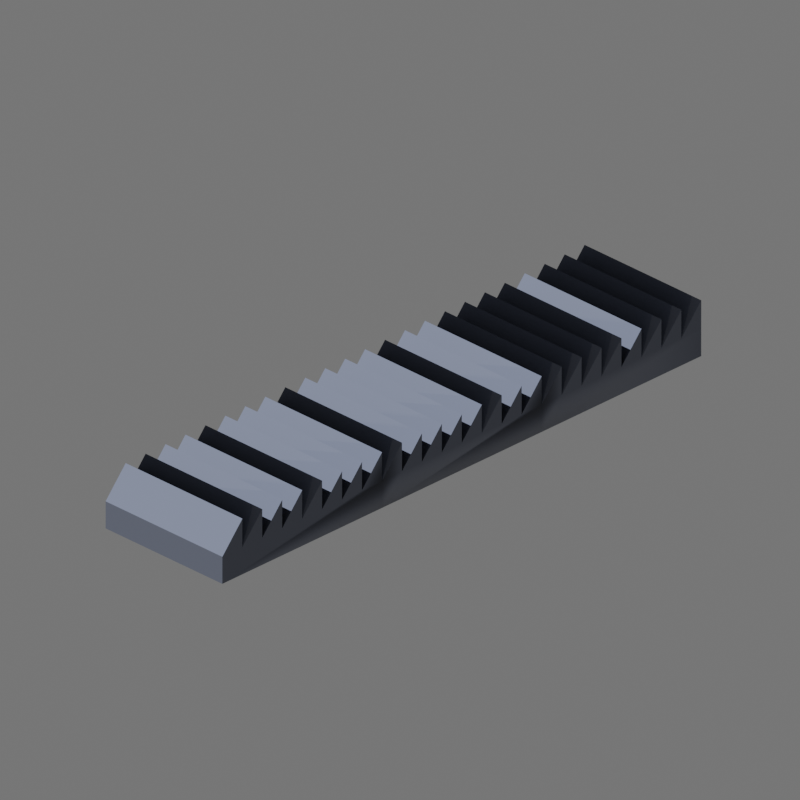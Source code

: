 # Source: meltdown_radiator_0v_surface_3x_icon.blend  (saved by Blender 4.2.66; exported with 4.5.12 LTS)
import bpy
from mathutils import Matrix  # noqa: F401  (used for matrix-valued properties, if any)

bpy.ops.wm.read_factory_settings(use_empty=True)
scene = bpy.context.scene
scene.name = 'Scene'

# ---- collections
col_add_model_here = bpy.data.collections.new('ADD MODEL HERE!'); scene.collection.children.link(col_add_model_here)
col_lighting___cameras = bpy.data.collections.new('Lighting & Cameras'); scene.collection.children.link(col_lighting___cameras)
col_directions = bpy.data.collections.new('Directions'); scene.collection.children.link(col_directions)

# ---- images (referenced by path relative to the original .blend; pixels are not part of the script)
import os
ASSET_DIR = os.environ.get("B2B_ASSET_DIR", "")  # directory of the original .blend (textures are referenced by path, not embedded)
HERE = os.path.dirname(os.path.abspath(__file__))  # packed textures are extracted next to this script under _unpacked/

def load_image(name, relpath, width, height, colorspace="sRGB"):
    """Load a texture the original file referenced (path relative to the .blend, or extracted next to this script)."""
    p = next((c for c in (os.path.join(HERE, relpath), os.path.join(ASSET_DIR, relpath)) if relpath and os.path.exists(c)), "")
    if p:
        img = bpy.data.images.load(p, check_existing=True)
        img.name = name
    else:  # same state as the original file: an image datablock whose file is absent (Cycles renders it pink)
        img = bpy.data.images.new(name, width, height)
        img.source = "FILE"
        img.filepath = "//" + (relpath or name)
    img.colorspace_settings.name = colorspace
    return img
img_meltdown_radiator_0v_surface_3x_n_jpg = load_image('meltdown_radiator_0v_surface_3x_n.jpg', 'meltdown_radiator_0v_surface_3x_n.jpg', 1024, 1024, 'Non-Color')
img_meltdown_radiator_0v_surface_3x_d_jpg = load_image('meltdown_radiator_0v_surface_3x_d.jpg', 'meltdown_radiator_0v_surface_3x_d.jpg', 1024, 1024, 'sRGB')
img_meltdown_radiator_0v_surface_3x_ao_jpg = load_image('meltdown_radiator_0v_surface_3x_ao.jpg', 'meltdown_radiator_0v_surface_3x_ao.jpg', 1024, 1024, 'Non-Color')
img_meltdown_radiator_0v_surface_3x_m_png = load_image('meltdown_radiator_0v_surface_3x_m.png', 'meltdown_radiator_0v_surface_3x_m.png', 1024, 1024, 'Non-Color')

# ---- materials (node trees are filled in below, after node groups)
mat_ksp2_paintable_material = bpy.data.materials.new('KSP2 Paintable material')
mat_ksp2_paintable_material.use_transparent_shadow = False

# ---- node groups
ng_ksp2paintable = bpy.data.node_groups.new('KSP2Paintable', 'ShaderNodeTree')
_s = ng_ksp2paintable.interface.new_socket(name='Shader', in_out='OUTPUT', socket_type='NodeSocketShader')
_s = ng_ksp2paintable.interface.new_socket(name='Base Paint', in_out='INPUT', socket_type='NodeSocketColor')
_s.default_value = (0.3864, 0.402, 0.4287, 1.0)
_s = ng_ksp2paintable.interface.new_socket(name='Base Paint Opacity', in_out='INPUT', socket_type='NodeSocketFloat')
_s.default_value = 1.0
_s.min_value = 0.0
_s.max_value = 1.0
_s = ng_ksp2paintable.interface.new_socket(name='Accent Paint', in_out='INPUT', socket_type='NodeSocketColor')
_s.default_value = (0.1413, 0.1651, 0.2307, 1.0)
_s = ng_ksp2paintable.interface.new_socket(name='Accent Paint Opacity', in_out='INPUT', socket_type='NodeSocketFloat')
_s.default_value = 1.0
_s.min_value = 0.0
_s.max_value = 1.0
_s = ng_ksp2paintable.interface.new_socket(name='Diffuse', in_out='INPUT', socket_type='NodeSocketColor')
_s.default_value = (0.8, 0.8, 0.8, 1.0)
_s = ng_ksp2paintable.interface.new_socket(name='Metallic', in_out='INPUT', socket_type='NodeSocketFloat')
_s.subtype = 'FACTOR'
_s.min_value = 0.0
_s.max_value = 1.0
_s = ng_ksp2paintable.interface.new_socket(name='Smoothness (Metallic Alpha)', in_out='INPUT', socket_type='NodeSocketColor')
_s = ng_ksp2paintable.interface.new_socket(name='Normal Map', in_out='INPUT', socket_type='NodeSocketColor')
_s.default_value = (0.5, 0.5, 1.0, 1.0)
_s = ng_ksp2paintable.interface.new_socket(name='PaintMap', in_out='INPUT', socket_type='NodeSocketColor')
_s.default_value = (0.8, 0.8, 0.8, 1.0)
_s = ng_ksp2paintable.interface.new_socket(name='PM Smooth (Alpha)', in_out='INPUT', socket_type='NodeSocketColor')
_s = ng_ksp2paintable.interface.new_socket(name='Occlusion', in_out='INPUT', socket_type='NodeSocketColor')
_s = ng_ksp2paintable.interface.new_socket(name='Occlusion Strength', in_out='INPUT', socket_type='NodeSocketFloat')
_s.default_value = 0.5
_s.min_value = 0.0
_s.max_value = 1.0
_N = ng_ksp2paintable.nodes; _L = ng_ksp2paintable.links
n0 = _N.new('ShaderNodeInvert'); n0.name = 'Invert'; n0.location = (-503, 171)
n1 = _N.new('ShaderNodeBsdfPrincipled'); n1.name = 'Principled BSDF'; n1.location = (-285, 513)
n1.distribution = 'GGX'
n1.subsurface_method = 'RANDOM_WALK_SKIN'
n1.inputs[3].default_value = 1.45
n1.inputs[27].default_value = (0.0, 0.0, 0.0, 1.0)
n1.inputs[28].default_value = 1.0
n2 = _N.new('ShaderNodeBsdfPrincipled'); n2.name = 'Principled BSDF.001'; n2.location = (-158, -275)
n2.distribution = 'GGX'
n2.subsurface_method = 'RANDOM_WALK_SKIN'
n2.inputs[3].default_value = 1.45
n2.inputs[27].default_value = (0.0, 0.0, 0.0, 1.0)
n2.inputs[28].default_value = 1.0
n3 = _N.new('ShaderNodeMixShader'); n3.name = 'Mix Shader'; n3.location = (172, 510)
n4 = _N.new('ShaderNodeMix'); n4.name = 'Mix.001'; n4.location = (-7, 337)
n4.data_type = 'RGBA'
n4.inputs[6].default_value = (0.0, 0.0, 0.0, 1.0)
n5 = _N.new('ShaderNodeNormalMap'); n5.name = 'Normal Map'; n5.location = (-731, -155)
n6 = _N.new('ShaderNodeMixShader'); n6.name = 'Mix Shader.001'; n6.location = (513, 523)
n7 = _N.new('ShaderNodeMix'); n7.name = 'Mix.003'; n7.location = (273, 368)
n7.data_type = 'RGBA'
n7.inputs[6].default_value = (0.0, 0.0, 0.0, 1.0)
n8 = _N.new('ShaderNodeBsdfPrincipled'); n8.name = 'Principled BSDF.002'; n8.location = (223, -70)
n8.distribution = 'GGX'
n8.subsurface_method = 'RANDOM_WALK_SKIN'
n8.inputs[3].default_value = 1.45
n8.inputs[27].default_value = (0.0, 0.0, 0.0, 1.0)
n8.inputs[28].default_value = 1.0
n9 = _N.new('ShaderNodeSeparateColor'); n9.name = 'Separate Color'; n9.location = (-700, -416)
n10 = _N.new('NodeGroupOutput'); n10.name = 'Group Output'; n10.location = (703, -48)
n11 = _N.new('ShaderNodeInvert'); n11.name = 'Invert.001'; n11.location = (-685, -618)
n12 = _N.new('ShaderNodeMix'); n12.name = 'Mix.002'; n12.location = (-42, -53)
n12.data_type = 'RGBA'
n12.blend_type = 'MULTIPLY'
n12.inputs[0].default_value = 1.0
n13 = _N.new('ShaderNodeMix'); n13.name = 'Mix'; n13.location = (-418, -351)
n13.data_type = 'RGBA'
n13.blend_type = 'MULTIPLY'
n13.inputs[0].default_value = 1.0
n14 = _N.new('ShaderNodeMix'); n14.name = 'Mix.004'; n14.location = (-505, 512)
n14.data_type = 'RGBA'
n14.blend_type = 'MULTIPLY'
n15 = _N.new('NodeGroupInput'); n15.name = 'Group Input'; n15.location = (-1394, 79)
_L.new(n6.outputs[0], n10.inputs[0])
_L.new(n14.outputs[2], n1.inputs[0])
_L.new(n15.outputs[5], n1.inputs[1])
_L.new(n15.outputs[6], n0.inputs[1])
_L.new(n15.outputs[7], n5.inputs[1])
_L.new(n15.outputs[8], n9.inputs[0])
_L.new(n15.outputs[9], n11.inputs[1])
_L.new(n0.outputs[0], n1.inputs[2])
_L.new(n5.outputs[0], n1.inputs[5])
_L.new(n13.outputs[2], n2.inputs[0])
_L.new(n9.outputs[2], n13.inputs[7])
_L.new(n1.outputs[0], n3.inputs[1])
_L.new(n4.outputs[2], n3.inputs[0])
_L.new(n2.outputs[0], n3.inputs[2])
_L.new(n9.outputs[1], n4.inputs[7])
_L.new(n11.outputs[0], n2.inputs[2])
_L.new(n12.outputs[2], n8.inputs[0])
_L.new(n9.outputs[2], n12.inputs[7])
_L.new(n11.outputs[0], n8.inputs[2])
_L.new(n3.outputs[0], n6.inputs[1])
_L.new(n7.outputs[2], n6.inputs[0])
_L.new(n8.outputs[0], n6.inputs[2])
_L.new(n9.outputs[0], n7.inputs[7])
_L.new(n5.outputs[0], n2.inputs[5])
_L.new(n5.outputs[0], n8.inputs[5])
_L.new(n15.outputs[0], n13.inputs[6])
_L.new(n15.outputs[2], n12.inputs[6])
_L.new(n15.outputs[3], n7.inputs[0])
_L.new(n15.outputs[1], n4.inputs[0])
_L.new(n15.outputs[4], n14.inputs[6])
_L.new(n15.outputs[10], n14.inputs[7])
_L.new(n15.outputs[11], n14.inputs[0])
n10.is_active_output = True

# ---- material node trees
mat_ksp2_paintable_material.use_nodes = True; mat_ksp2_paintable_material.node_tree.nodes.clear()
_N = mat_ksp2_paintable_material.node_tree.nodes; _L = mat_ksp2_paintable_material.node_tree.links
n0 = _N.new('NodeFrame'); n0.name = 'Frame'; n0.location = (968, 408)
n0.label = 'Diffuse Texture'
n0.width = 298
n1 = _N.new('NodeFrame'); n1.name = 'Frame.001'; n1.location = (622, 339)
n1.label = 'Metallic-Smoothness Texture'
n1.width = 300
n2 = _N.new('NodeFrame'); n2.name = 'Frame.002'; n2.location = (969, 27)
n2.label = 'Normal Map'
n2.width = 300
n3 = _N.new('NodeFrame'); n3.name = 'Frame.004'; n3.location = (989, -334)
n3.label = 'AO (Occlusion) Map'
n3.width = 300
n4 = _N.new('NodeFrame'); n4.name = 'Frame.003'; n4.location = (631, -54)
n4.label = 'PaintMap '
n4.width = 300
n5 = _N.new('NodeFrame'); n5.name = 'Frame.005'; n5.location = (1441, 450)
n5.label = 'Directions:'
n5.width = 934
n5.label_size = 25
n6 = _N.new('NodeFrame'); n6.name = 'Frame.006'; n6.location = (30, -46)
n6.label = ' Assign your Textures to the corresponding nodes.'
n6.width = 874
n6.label_size = 35
n7 = _N.new('NodeFrame'); n7.name = 'Frame.009'; n7.location = (1443, -264)
n7.label = 'Important Note:'
n7.width = 938
n7.label_size = 25
n8 = _N.new('NodeFrame'); n8.name = 'Frame.010'; n8.location = (30, -46)
n8.label = 'If not using an occlusion texture, set occlusion strength to 0.'
n8.width = 878
n8.label_size = 30
n9 = _N.new('NodeFrame'); n9.name = 'Frame.007'; n9.location = (1443, 314)
n9.label = 'Important Note:'
n9.width = 938
n9.label_size = 25
n10 = _N.new('NodeFrame'); n10.name = 'Frame.008'; n10.location = (30, -46)
n10.label = 'Metallic, Normal, and AO maps *need* to be set as Non-Color.'
n10.width = 878
n10.label_size = 30
n11 = _N.new('ShaderNodeTexImage'); n11.name = 'Image Texture.003'; n11.location = (30, -40)
n11.image = img_meltdown_radiator_0v_surface_3x_n_jpg
n12 = _N.new('ShaderNodeTexImage'); n12.name = 'Image Texture.004'; n12.location = (30, -40)
n13 = _N.new('ShaderNodeTexImage'); n13.name = 'Image Texture.001'; n13.location = (30, -40)
n13.width = 238
n13.image = img_meltdown_radiator_0v_surface_3x_d_jpg
n14 = _N.new('ShaderNodeTexImage'); n14.name = 'Image Texture'; n14.location = (30, -40)
n14.image = img_meltdown_radiator_0v_surface_3x_ao_jpg
n15 = _N.new('ShaderNodeGroup'); n15.name = 'KSP2_Paintable'; n15.location = (1522, 139)
n15.label = 'KSP2 Paintable'
n15.width = 247
n15.node_tree = ng_ksp2paintable
n15.inputs[0].default_value = (0.3864, 0.402, 0.4287, 1.0)
n15.inputs[1].default_value = 1.0
n15.inputs[2].default_value = (0.1413, 0.1651, 0.2307, 1.0)
n15.inputs[3].default_value = 1.0
n15.inputs[11].default_value = 1.0
n16 = _N.new('ShaderNodeOutputMaterial'); n16.name = 'Material Output'; n16.location = (1853, 134)
n17 = _N.new('ShaderNodeTexImage'); n17.name = 'Image Texture.002'; n17.location = (30, -40)
n17.image = img_meltdown_radiator_0v_surface_3x_m_png
n6.parent = n5
n8.parent = n7
n10.parent = n9
n11.parent = n2
n12.parent = n4
n13.parent = n0
n14.parent = n3
n17.parent = n1
_L.new(n15.outputs[0], n16.inputs[0])
_L.new(n13.outputs[0], n15.inputs[4])
_L.new(n17.outputs[0], n15.inputs[5])
_L.new(n17.outputs[1], n15.inputs[6])
_L.new(n11.outputs[0], n15.inputs[7])
_L.new(n12.outputs[0], n15.inputs[8])
_L.new(n12.outputs[1], n15.inputs[9])
_L.new(n14.outputs[0], n15.inputs[10])
n16.is_active_output = True

# ---- world
world_world_001 = bpy.data.worlds.new('World.001'); scene.world = world_world_001
world_world_001.use_nodes = True; world_world_001.node_tree.nodes.clear()
_N = world_world_001.node_tree.nodes; _L = world_world_001.node_tree.links
n0 = _N.new('ShaderNodeBackground'); n0.name = 'Background'; n0.location = (10, 300)
n0.inputs[0].default_value = (0.15, 0.15, 0.15, 1.0)
n1 = _N.new('ShaderNodeOutputWorld'); n1.name = 'World Output'; n1.location = (300, 300)
_L.new(n0.outputs[0], n1.inputs[0])
n1.is_active_output = True
world_world_001.use_sun_shadow = False
world_world_001.sun_shadow_jitter_overblur = 0.0

# ---- cameras
cam_camera = bpy.data.cameras.new('Camera')
cam_camera.type = 'ORTHO'
cam_camera.ortho_scale = 3.5
cam_camera_001 = bpy.data.cameras.new('Camera.001')
cam_camera_001.type = 'ORTHO'
cam_camera_001.ortho_scale = 4.0
cam_camera_002 = bpy.data.cameras.new('Camera.002')
cam_camera_002.type = 'ORTHO'
cam_camera_002.ortho_scale = 0.6
cam_camera_002.shift_x = -0.03
cam_camera_002.shift_y = 0.05

# ---- lights
light_sun = bpy.data.lights.new('Sun', 'SUN')
light_sun.transmission_factor = 0.0
light_sun.energy = 7.0
light_sun.shadow_soft_size = 0.125

# ---- meshes
me_cube_004 = bpy.data.meshes.new('Cube.004')
me_cube_004.from_pydata([(-0.7313, -3.058, -0.3832), (-0.7313, -3.058, -0.1101), (-0.7313, -1.058, -0.3832), (-0.7313, -1.058, -0.1101), (0.7313, -3.058, -0.3832), (0.7313, -3.058, -0.1101), (0.7313, -1.058, -0.3832), (0.7313, -1.058, -0.1101), (-0.7313, -2.058, -0.1101), (0.7313, -2.058, -0.1101), (-0.7313, -1.558, -0.1101), (0.7313, -2.558, -0.1101), (-0.7313, -2.558, -0.1101), (0.7313, -1.558, -0.1101), (-0.7313, -1.308, -0.1101), (0.7313, -2.808, -0.1101), (-0.7313, -2.308, -0.1101), (0.7313, -1.808, -0.1101), (-0.7313, -1.808, -0.1101), (0.7313, -2.308, -0.1101), (-0.7313, -2.808, -0.1101), (0.7313, -1.308, -0.1101), (-0.7313, -1.057, 0.1785), (0.7313, -2.807, 0.1785), (-0.7313, -2.057, 0.1785), (0.7313, -1.807, 0.1785), (-0.7313, -1.557, 0.1785), (0.7313, -2.307, 0.1785), (-0.7313, -2.557, 0.1785), (0.7313, -1.307, 0.1785), (-0.7313, -1.307, 0.1785), (0.7313, -2.557, 0.1785), (-0.7313, -2.307, 0.1785), (0.7313, -1.557, 0.1785), (-0.7313, -1.807, 0.1785), (0.7313, -2.057, 0.1785), (-0.7313, -2.807, 0.1785), (0.7313, -1.057, 0.1785), (-0.7313, 0.9431, -0.3832), (-0.7313, 0.9431, -0.1101), (0.7313, 0.9431, -0.3832), (0.7313, 0.9431, -0.1101), (-0.7313, -0.05694, -0.1101), (0.7313, -0.05694, -0.1101), (-0.7313, 0.4431, -0.1101), (0.7313, -0.5569, -0.1101), (-0.7313, -0.5569, -0.1101), (0.7313, 0.4431, -0.1101), (-0.7313, 0.6931, -0.1101), (0.7313, -0.8069, -0.1101), (-0.7313, -0.3069, -0.1101), (0.7313, 0.1931, -0.1101), (-0.7313, 0.1931, -0.1101), (0.7313, -0.3069, -0.1101), (-0.7313, -0.8069, -0.1101), (0.7313, 0.6931, -0.1101), (-0.7313, 0.9439, 0.1785), (0.7313, -0.8061, 0.1785), (-0.7313, -0.05613, 0.1785), (0.7313, 0.1939, 0.1785), (-0.7313, 0.4439, 0.1785), (0.7313, -0.3061, 0.1785), (-0.7313, -0.5561, 0.1785), (0.7313, 0.6939, 0.1785), (-0.7313, 0.6939, 0.1785), (0.7313, -0.5561, 0.1785), (-0.7313, -0.3061, 0.1785), (0.7313, 0.4439, 0.1785), (-0.7313, 0.1939, 0.1785), (0.7313, -0.05613, 0.1785), (-0.7313, -0.8061, 0.1785), (0.7313, 0.9439, 0.1785), (-0.7313, 2.944, -0.3832), (-0.7313, 2.944, -0.1101), (0.7313, 2.944, -0.3832), (0.7313, 2.944, -0.1101), (-0.7313, 1.944, -0.1101), (0.7313, 1.944, -0.1101), (-0.7313, 2.444, -0.1101), (0.7313, 1.444, -0.1101), (-0.7313, 1.444, -0.1101), (0.7313, 2.444, -0.1101), (-0.7313, 2.694, -0.1101), (0.7313, 1.194, -0.1101), (-0.7313, 1.694, -0.1101), (0.7313, 2.194, -0.1101), (-0.7313, 2.194, -0.1101), (0.7313, 1.694, -0.1101), (-0.7313, 1.194, -0.1101), (0.7313, 2.694, -0.1101), (-0.7313, 2.945, 0.1785), (0.7313, 1.195, 0.1785), (-0.7313, 1.945, 0.1785), (0.7313, 2.195, 0.1785), (-0.7313, 2.445, 0.1785), (0.7313, 1.695, 0.1785), (-0.7313, 1.445, 0.1785), (0.7313, 2.695, 0.1785), (-0.7313, 2.695, 0.1785), (0.7313, 1.445, 0.1785), (-0.7313, 1.695, 0.1785), (0.7313, 2.445, 0.1785), (-0.7313, 2.195, 0.1785), (0.7313, 1.945, 0.1785), (-0.7313, 1.195, 0.1785), (0.7313, 2.945, 0.1785)], [], [(0, 1, 36, 20, 28, 12, 32, 16, 24, 8, 34, 18, 26, 10, 30, 14, 22, 3, 2), (2, 3, 7, 6), (6, 7, 37, 21, 29, 13, 33, 17, 25, 9, 35, 19, 27, 11, 31, 15, 23, 5, 4), (4, 5, 1, 0), (2, 6, 4, 0), (23, 36, 1, 5), (25, 34, 8, 9), (29, 30, 10, 13), (27, 32, 12, 11), (35, 24, 16, 19), (37, 22, 14, 21), (33, 26, 18, 17), (31, 28, 20, 15), (11, 12, 28, 31), (13, 10, 26, 33), (7, 3, 22, 37), (9, 8, 24, 35), (19, 16, 32, 27), (21, 14, 30, 29), (17, 18, 34, 25), (15, 20, 36, 23), (2, 3, 70, 54, 62, 46, 66, 50, 58, 42, 68, 52, 60, 44, 64, 48, 56, 39, 38), (38, 39, 41, 40), (40, 41, 71, 55, 63, 47, 67, 51, 59, 43, 69, 53, 61, 45, 65, 49, 57, 7, 6), (38, 40, 6, 2), (57, 70, 3, 7), (59, 68, 42, 43), (63, 64, 44, 47), (61, 66, 46, 45), (69, 58, 50, 53), (71, 56, 48, 55), (67, 60, 52, 51), (65, 62, 54, 49), (45, 46, 62, 65), (47, 44, 60, 67), (41, 39, 56, 71), (43, 42, 58, 69), (53, 50, 66, 61), (55, 48, 64, 63), (51, 52, 68, 59), (49, 54, 70, 57), (38, 39, 104, 88, 96, 80, 100, 84, 92, 76, 102, 86, 94, 78, 98, 82, 90, 73, 72), (72, 73, 75, 74), (74, 75, 105, 89, 97, 81, 101, 85, 93, 77, 103, 87, 95, 79, 99, 83, 91, 41, 40), (72, 74, 40, 38), (91, 104, 39, 41), (93, 102, 76, 77), (97, 98, 78, 81), (95, 100, 80, 79), (103, 92, 84, 87), (105, 90, 82, 89), (101, 94, 86, 85), (99, 96, 88, 83), (79, 80, 96, 99), (81, 78, 94, 101), (75, 73, 90, 105), (77, 76, 92, 103), (87, 84, 100, 95), (89, 82, 98, 97), (85, 86, 102, 93), (83, 88, 104, 91)])
me_cube_004.polygons.foreach_set('use_smooth', [True] * 61)
_k = set([(0, 1), (0, 2), (0, 4), (1, 5), (1, 36), (2, 38), (3, 22), (3, 70), (4, 5), (4, 6), (5, 23), (6, 40), (7, 37), (7, 57), (8, 9), (8, 24), (8, 34), (9, 25), (9, 35), (10, 13), (10, 26), (10, 30), (11, 12), (11, 27), (11, 31), (12, 28), (12, 32), (13, 29), (13, 33), (14, 21), (14, 22), (14, 30), (15, 20), (15, 23), (15, 31), (16, 19), (16, 24), (16, 32), (17, 18), (17, 25), (17, 33), (18, 26), (18, 34), (19, 27), (19, 35), (20, 28), (20, 36), (21, 29), (21, 37), (22, 37), (23, 36), (24, 35), (25, 34), (26, 33), (27, 32), (28, 31), (29, 30), (38, 72), (39, 56), (39, 104), (40, 74), (41, 71), (41, 91), (42, 43), (42, 58), (42, 68), (43, 59), (43, 69), (44, 47), (44, 60), (44, 64), (45, 46), (45, 61), (45, 65), (46, 62), (46, 66), (47, 63), (47, 67), (48, 55), (48, 56), (48, 64), (49, 54), (49, 57), (49, 65), (50, 53), (50, 58), (50, 66), (51, 52), (51, 59), (51, 67), (52, 60), (52, 68), (53, 61), (53, 69), (54, 62), (54, 70), (55, 63), (55, 71), (56, 71), (57, 70), (58, 69), (59, 68), (60, 67), (61, 66), (62, 65), (63, 64), (72, 73), (72, 74), (73, 90), (74, 75), (75, 105), (76, 77), (76, 92), (76, 102), (77, 93), (77, 103), (78, 81), (78, 94), (78, 98), (79, 80), (79, 95), (79, 99), (80, 96), (80, 100), (81, 97), (81, 101), (82, 89), (82, 90), (82, 98), (83, 88), (83, 91), (83, 99), (84, 87), (84, 92), (84, 100), (85, 86), (85, 93), (85, 101), (86, 94), (86, 102), (87, 95), (87, 103), (88, 96), (88, 104), (89, 97), (89, 105), (90, 105), (91, 104), (92, 103), (93, 102), (94, 101), (95, 100), (96, 99), (97, 98)])
me_cube_004.attributes.new('sharp_edge', 'BOOLEAN', 'EDGE').data.foreach_set('value', [ (min(e.vertices), max(e.vertices)) in _k for e in me_cube_004.edges])
_uv = me_cube_004.uv_layers.new(name='CarteUV')
_uv.uv.foreach_set('vector', [0.2961, 0.8682, 0.2567, 0.8682, 0.215, 0.832, 0.2567, 0.8321, 0.215, 0.7958, 0.2567, 0.796, 0.215, 0.7597, 0.2567, 0.7599, 0.215, 0.7236, 0.2567, 0.7238, 0.215, 0.6875, 0.2567, 0.6877, 0.215, 0.6514, 0.2567, 0.6516, 0.215, 0.6153, 0.2567, 0.6155, 0.215, 0.5792, 0.2567, 0.5794, 0.2961, 0.5794, 0.5468, 0.4257, 0.5074, 0.4257, 0.5074, 0.2145, 0.5468, 0.2145, 0.3802, 0.2902, 0.3408, 0.2902, 0.2991, 0.2903, 0.3408, 0.2541, 0.2991, 0.2542, 0.3408, 0.218, 0.2991, 0.2181, 0.3408, 0.1819, 0.2991, 0.182, 0.3408, 0.1458, 0.2991, 0.1459, 0.3408, 0.1097, 0.2991, 0.1098, 0.3408, 0.07357, 0.2991, 0.07369, 0.3408, 0.03747, 0.2991, 0.03759, 0.3408, 0.001368, 0.3802, 0.001368, 0.4677, 0.212, 0.438, 0.212, 0.438, 0.0007813, 0.4677, 0.0007813, 0.212, 0.2903, 0.0007813, 0.2903, 0.0007813, 0.001485, 0.212, 0.001485, 0.3827, 0.212, 0.3827, 0.0007813, 0.438, 0.0007813, 0.438, 0.212, 0.5939, 0.599, 0.3827, 0.599, 0.3827, 0.5438, 0.5939, 0.5438, 0.5942, 0.212, 0.5942, 0.0007813, 0.6494, 0.0007813, 0.6494, 0.212, 0.5505, 0.4274, 0.5505, 0.2161, 0.6057, 0.2161, 0.6057, 0.4274, 0.5976, 0.641, 0.5976, 0.4298, 0.6528, 0.4298, 0.6528, 0.641, 0.7692, 0.212, 0.7692, 0.0007813, 0.8244, 0.0007813, 0.8244, 0.212, 0.7692, 0.4274, 0.7692, 0.2161, 0.8244, 0.2161, 0.8244, 0.4274, 0.5939, 0.6562, 0.3827, 0.6562, 0.3827, 0.601, 0.5939, 0.601, 0.8715, 0.2161, 0.8715, 0.4274, 0.8299, 0.4274, 0.8299, 0.2161, 0.959, 0.4298, 0.959, 0.641, 0.9173, 0.641, 0.9173, 0.4298, 0.5074, 0.2145, 0.5074, 0.4257, 0.4657, 0.4257, 0.4657, 0.2145, 0.959, 0.2145, 0.959, 0.4257, 0.9173, 0.4257, 0.9173, 0.2145, 0.2161, 0.9173, 0.4274, 0.9173, 0.4274, 0.959, 0.2161, 0.959, 0.8715, 0.4315, 0.8715, 0.6427, 0.8299, 0.6427, 0.8299, 0.4315, 0.9153, 0.4315, 0.9153, 0.6427, 0.8736, 0.6427, 0.8736, 0.4315, 0.954, 0.7444, 0.954, 0.9557, 0.9123, 0.9557, 0.9123, 0.7444, 0.2961, 0.5794, 0.2567, 0.5794, 0.215, 0.543, 0.2567, 0.5431, 0.215, 0.5069, 0.2567, 0.507, 0.215, 0.4708, 0.2567, 0.4709, 0.215, 0.4347, 0.2567, 0.4348, 0.215, 0.3986, 0.2567, 0.3987, 0.215, 0.3625, 0.2567, 0.3626, 0.215, 0.3264, 0.2567, 0.3265, 0.215, 0.2903, 0.2567, 0.2904, 0.2961, 0.2904, 0.5906, 0.212, 0.5511, 0.212, 0.5511, 0.0007813, 0.5906, 0.0007813, 0.3802, 0.5791, 0.3408, 0.5791, 0.2991, 0.5792, 0.3408, 0.543, 0.2991, 0.5431, 0.3408, 0.5069, 0.2991, 0.507, 0.3408, 0.4708, 0.2991, 0.4709, 0.3408, 0.4347, 0.2991, 0.4348, 0.3408, 0.3986, 0.2991, 0.3987, 0.3408, 0.3625, 0.2991, 0.3626, 0.3408, 0.3264, 0.2991, 0.3265, 0.3408, 0.2902, 0.3802, 0.2902, 0.212, 0.5792, 0.0007813, 0.5792, 0.0007813, 0.2903, 0.212, 0.2903, 0.5939, 0.4846, 0.3827, 0.4846, 0.3827, 0.4293, 0.5939, 0.4293, 0.6077, 0.4257, 0.6077, 0.2145, 0.6629, 0.2145, 0.6629, 0.4257, 0.7726, 0.641, 0.7726, 0.4298, 0.8278, 0.4298, 0.8278, 0.641, 0.6649, 0.212, 0.6649, 0.0007813, 0.7201, 0.0007813, 0.7201, 0.212, 0.712, 0.4257, 0.712, 0.2145, 0.7672, 0.2145, 0.7672, 0.4257, 0.712, 0.641, 0.712, 0.4298, 0.7672, 0.4298, 0.7672, 0.641, 0.5939, 0.8278, 0.3827, 0.8278, 0.3827, 0.7726, 0.5939, 0.7726, 0.8113, 0.8682, 0.8113, 0.657, 0.8665, 0.657, 0.8665, 0.8682, 0.4315, 0.9173, 0.6427, 0.9173, 0.6427, 0.959, 0.4315, 0.959, 0.2145, 0.8736, 0.4257, 0.8736, 0.4257, 0.9153, 0.2145, 0.9153, 0.5511, 0.0007813, 0.5511, 0.212, 0.5094, 0.212, 0.5094, 0.0007813, 0.9102, 0.7007, 0.9102, 0.9119, 0.8686, 0.9119, 0.8686, 0.7007, 0.9557, 0.0007813, 0.9557, 0.212, 0.914, 0.212, 0.914, 0.0007813, 0.9977, 0.7882, 0.9977, 0.9994, 0.956, 0.9994, 0.956, 0.7882, 0.9119, 0.0007813, 0.9119, 0.212, 0.8702, 0.212, 0.8702, 0.0007813, 0.0007813, 0.8702, 0.212, 0.8702, 0.212, 0.9119, 0.0007813, 0.9119, 0.2961, 0.2904, 0.2567, 0.2904, 0.215, 0.2541, 0.2567, 0.2542, 0.215, 0.218, 0.2567, 0.2181, 0.215, 0.1819, 0.2567, 0.182, 0.215, 0.1458, 0.2567, 0.1459, 0.215, 0.1097, 0.2567, 0.1098, 0.215, 0.07357, 0.2567, 0.07369, 0.215, 0.03747, 0.2567, 0.03759, 0.215, 0.001368, 0.2567, 0.001485, 0.2961, 0.001485, 0.4644, 0.4257, 0.4249, 0.4257, 0.4249, 0.2145, 0.4644, 0.2145, 0.3802, 0.8681, 0.3408, 0.8681, 0.2991, 0.8682, 0.3408, 0.832, 0.2991, 0.8321, 0.3408, 0.7958, 0.2991, 0.796, 0.3408, 0.7597, 0.2991, 0.7599, 0.3408, 0.7236, 0.2991, 0.7238, 0.3408, 0.6875, 0.2991, 0.6877, 0.3408, 0.6514, 0.2991, 0.6516, 0.3408, 0.6153, 0.2991, 0.6155, 0.3408, 0.5791, 0.3802, 0.5791, 0.212, 0.8682, 0.0007813, 0.8682, 0.0007813, 0.5792, 0.212, 0.5792, 0.5939, 0.5418, 0.3827, 0.5418, 0.3827, 0.4865, 0.5939, 0.4865, 0.6548, 0.6394, 0.6548, 0.4281, 0.71, 0.4281, 0.71, 0.6394, 0.5939, 0.7706, 0.3827, 0.7706, 0.3827, 0.7154, 0.5939, 0.7154, 0.8093, 0.8715, 0.5981, 0.8715, 0.5981, 0.8163, 0.8093, 0.8163, 0.8076, 0.6999, 0.5964, 0.6999, 0.5964, 0.6447, 0.8076, 0.6447, 0.8076, 0.7571, 0.5964, 0.7571, 0.5964, 0.7019, 0.8076, 0.7019, 0.5939, 0.7134, 0.3827, 0.7134, 0.3827, 0.6582, 0.5939, 0.6582, 0.8076, 0.8143, 0.5964, 0.8143, 0.5964, 0.7591, 0.8076, 0.7591, 0.0007813, 0.914, 0.212, 0.914, 0.212, 0.9557, 0.0007813, 0.9557, 0.3827, 0.8299, 0.5939, 0.8299, 0.5939, 0.8715, 0.3827, 0.8715, 0.4249, 0.2145, 0.4249, 0.4257, 0.3832, 0.4257, 0.3832, 0.2145, 0.4298, 0.8736, 0.641, 0.8736, 0.641, 0.9153, 0.4298, 0.9153, 0.9153, 0.2161, 0.9153, 0.4274, 0.8736, 0.4274, 0.8736, 0.2161, 0.7639, 0.0007813, 0.7639, 0.212, 0.7222, 0.212, 0.7222, 0.0007813, 0.8682, 0.0007812, 0.8682, 0.212, 0.8265, 0.212, 0.8265, 0.0007812, 0.6452, 0.8736, 0.8564, 0.8736, 0.8564, 0.9153, 0.6452, 0.9153])
me_cube_004.materials.append(mat_ksp2_paintable_material)
me_cube_004.update()
me_cube_004.normals_split_custom_set([tuple(v) for v in zip(*[iter([-1.0, 0.0, 0.0, -1.0, 0.0, 0.0, -1.0, 0.0, 0.0, -1.0, 0.0, 0.0, -1.0, 0.0, 0.0, -1.0, 0.0, 0.0, -1.0, 0.0, 0.0, -1.0, 0.0, 0.0, -1.0, 0.0, 0.0, -1.0, 0.0, 0.0, -1.0, 0.0, 0.0, -1.0, 0.0, 0.0, -1.0, 0.0, 0.0, -1.0, 0.0, 0.0, -1.0, 0.0, 0.0, -1.0, 0.0, 0.0, -1.0, 0.0, 0.0, -1.0, 0.0, 0.0, -1.0, 0.0, 0.0, 0.0, 1.0, 0.0, 0.0, 1.0, 0.0, 0.0, 1.0, 0.0, 0.0, 1.0, 0.0, 1.0, -1.785e-08, 0.0, 1.0, -1.785e-08, 0.0, 1.0, -1.785e-08, 0.0, 1.0, -1.785e-08, 0.0, 1.0, -1.785e-08, 0.0, 1.0, -1.785e-08, 0.0, 1.0, -1.785e-08, 0.0, 1.0, -1.785e-08, 0.0, 1.0, -1.785e-08, 0.0, 1.0, -1.785e-08, 0.0, 1.0, -1.785e-08, 0.0, 1.0, -1.785e-08, 0.0, 1.0, -1.785e-08, 0.0, 1.0, -1.785e-08, 0.0, 1.0, -1.785e-08, 0.0, 1.0, -1.785e-08, 0.0, 1.0, -1.785e-08, 0.0, 1.0, -1.785e-08, 0.0, 1.0, -1.785e-08, 0.0, 0.0, -1.0, 0.0, 0.0, -1.0, 0.0, 0.0, -1.0, 0.0, 0.0, -1.0, 0.0, 0.0, 0.0, -1.0, 0.0, 0.0, -1.0, 0.0, 0.0, -1.0, 0.0, 0.0, -1.0, 0.0, -0.7548, 0.6559, 0.0, -0.7548, 0.6559, 0.0, -0.7548, 0.6559, 0.0, -0.7548, 0.6559, 0.0, -0.7548, 0.6559, 0.0, -0.7548, 0.6559, 0.0, -0.7548, 0.6559, 0.0, -0.7548, 0.6559, 0.0, -0.7548, 0.6559, 0.0, -0.7548, 0.6559, 0.0, -0.7548, 0.6559, 0.0, -0.7548, 0.6559, 0.0, -0.7548, 0.6559, 0.0, -0.7548, 0.6559, 0.0, -0.7548, 0.6559, 0.0, -0.7548, 0.6559, 0.0, -0.7548, 0.6559, 0.0, -0.7548, 0.6559, 0.0, -0.7548, 0.6559, 0.0, -0.7548, 0.6559, 0.0, -0.7548, 0.6559, 0.0, -0.7548, 0.6559, 0.0, -0.7548, 0.6559, 0.0, -0.7548, 0.6559, 0.0, -0.7548, 0.6559, 0.0, -0.7548, 0.6559, 0.0, -0.7548, 0.6559, 0.0, -0.7548, 0.6559, 0.0, -0.7548, 0.6559, 0.0, -0.7548, 0.6559, 0.0, -0.7548, 0.6559, 0.0, -0.7548, 0.6559, 0.0, 1.0, -0.002816, 0.0, 1.0, -0.002816, 0.0, 1.0, -0.002816, 0.0, 1.0, -0.002816, 0.0, 1.0, -0.002816, 0.0, 1.0, -0.002816, 0.0, 1.0, -0.002816, 0.0, 1.0, -0.002816, 0.0, 1.0, -0.002816, 0.0, 1.0, -0.002816, 0.0, 1.0, -0.002816, 0.0, 1.0, -0.002816, 0.0, 1.0, -0.002816, 0.0, 1.0, -0.002816, 0.0, 1.0, -0.002816, 0.0, 1.0, -0.002816, 0.0, 1.0, -0.002816, 0.0, 1.0, -0.002816, 0.0, 1.0, -0.002816, 0.0, 1.0, -0.002816, 0.0, 1.0, -0.002816, 0.0, 1.0, -0.002816, 0.0, 1.0, -0.002816, 0.0, 1.0, -0.002816, 0.0, 1.0, -0.002816, 0.0, 1.0, -0.002816, 0.0, 1.0, -0.002816, 0.0, 1.0, -0.002816, 0.0, 1.0, -0.002816, 0.0, 1.0, -0.002816, 0.0, 1.0, -0.002816, 0.0, 1.0, -0.002816, -1.0, 0.0, 0.0, -1.0, 0.0, 0.0, -1.0, 0.0, 0.0, -1.0, 0.0, 0.0, -1.0, 0.0, 0.0, -1.0, 0.0, 0.0, -1.0, 0.0, 0.0, -1.0, 0.0, 0.0, -1.0, 0.0, 0.0, -1.0, 0.0, 0.0, -1.0, 0.0, 0.0, -1.0, 0.0, 0.0, -1.0, 0.0, 0.0, -1.0, 0.0, 0.0, -1.0, 0.0, 0.0, -1.0, 0.0, 0.0, -1.0, 0.0, 0.0, -1.0, 0.0, 0.0, -1.0, 0.0, 0.0, 0.0, 1.0, 0.0, 0.0, 1.0, 0.0, 0.0, 1.0, 0.0, 0.0, 1.0, 0.0, 1.0, -1.784e-08, 0.0, 1.0, -1.784e-08, 0.0, 1.0, -1.784e-08, 0.0, 1.0, -1.784e-08, 0.0, 1.0, -1.784e-08, 0.0, 1.0, -1.784e-08, 0.0, 1.0, -1.784e-08, 0.0, 1.0, -1.784e-08, 0.0, 1.0, -1.784e-08, 0.0, 1.0, -1.784e-08, 0.0, 1.0, -1.784e-08, 0.0, 1.0, -1.784e-08, 0.0, 1.0, -1.784e-08, 0.0, 1.0, -1.784e-08, 0.0, 1.0, -1.784e-08, 0.0, 1.0, -1.784e-08, 0.0, 1.0, -1.784e-08, 0.0, 1.0, -1.784e-08, 0.0, 1.0, -1.784e-08, 0.0, 0.0, 0.0, -1.0, 0.0, 0.0, -1.0, 0.0, 0.0, -1.0, 0.0, 0.0, -1.0, 0.0, -0.7538, 0.6571, 0.0, -0.7538, 0.6571, 0.0, -0.7538, 0.6571, 0.0, -0.7538, 0.6571, 0.0, -0.7548, 0.6559, 0.0, -0.7548, 0.6559, 0.0, -0.7548, 0.6559, 0.0, -0.7548, 0.6559, 0.0, -0.7548, 0.6559, 0.0, -0.7548, 0.6559, 0.0, -0.7548, 0.6559, 0.0, -0.7548, 0.6559, 0.0, -0.7548, 0.6559, 0.0, -0.7548, 0.6559, 0.0, -0.7548, 0.6559, 0.0, -0.7548, 0.6559, 0.0, -0.7548, 0.6559, 0.0, -0.7548, 0.6559, 0.0, -0.7548, 0.6559, 0.0, -0.7548, 0.6559, 0.0, -0.7548, 0.6559, 0.0, -0.7548, 0.6559, 0.0, -0.7548, 0.6559, 0.0, -0.7548, 0.6559, 0.0, -0.7548, 0.6559, 0.0, -0.7548, 0.6559, 0.0, -0.7548, 0.6559, 0.0, -0.7548, 0.6559, 0.0, -0.7548, 0.6559, 0.0, -0.7548, 0.6559, 0.0, -0.7548, 0.6559, 0.0, -0.7548, 0.6559, 0.0, 1.0, -0.002816, 0.0, 1.0, -0.002816, 0.0, 1.0, -0.002816, 0.0, 1.0, -0.002816, 0.0, 1.0, -0.002816, 0.0, 1.0, -0.002816, 0.0, 1.0, -0.002816, 0.0, 1.0, -0.002816, 0.0, 1.0, -0.002816, 0.0, 1.0, -0.002816, 0.0, 1.0, -0.002816, 0.0, 1.0, -0.002816, 0.0, 1.0, -0.002816, 0.0, 1.0, -0.002816, 0.0, 1.0, -0.002816, 0.0, 1.0, -0.002816, 0.0, 1.0, -0.002816, 0.0, 1.0, -0.002816, 0.0, 1.0, -0.002816, 0.0, 1.0, -0.002816, 0.0, 1.0, -0.002816, 0.0, 1.0, -0.002816, 0.0, 1.0, -0.002816, 0.0, 1.0, -0.002816, 0.0, 1.0, -0.002816, 0.0, 1.0, -0.002816, 0.0, 1.0, -0.002816, 0.0, 1.0, -0.002816, 0.0, 1.0, -0.002816, 0.0, 1.0, -0.002816, 0.0, 1.0, -0.002816, 0.0, 1.0, -0.002816, -1.0, 0.0, 0.0, -1.0, 0.0, 0.0, -1.0, 0.0, 0.0, -1.0, 0.0, 0.0, -1.0, 0.0, 0.0, -1.0, 0.0, 0.0, -1.0, 0.0, 0.0, -1.0, 0.0, 0.0, -1.0, 0.0, 0.0, -1.0, 0.0, 0.0, -1.0, 0.0, 0.0, -1.0, 0.0, 0.0, -1.0, 0.0, 0.0, -1.0, 0.0, 0.0, -1.0, 0.0, 0.0, -1.0, 0.0, 0.0, -1.0, 0.0, 0.0, -1.0, 0.0, 0.0, -1.0, 0.0, 0.0, 0.0, 1.0, 0.0, 0.0, 1.0, -0.001409, 0.0, 1.0, -0.001409, 0.0, 1.0, 0.0, 1.0, -1.784e-08, 0.0, 1.0, -1.784e-08, 0.0, 1.0, -1.784e-08, 0.0, 1.0, -1.784e-08, 0.0, 1.0, -1.784e-08, 0.0, 1.0, -1.784e-08, 0.0, 1.0, -1.784e-08, 0.0, 1.0, -1.784e-08, 0.0, 1.0, -1.784e-08, 0.0, 1.0, -1.784e-08, 0.0, 1.0, -1.784e-08, 0.0, 1.0, -1.784e-08, 0.0, 1.0, -1.784e-08, 0.0, 1.0, -1.784e-08, 0.0, 1.0, -1.784e-08, 0.0, 1.0, -1.784e-08, 0.0, 1.0, -1.784e-08, 0.0, 1.0, -1.784e-08, 0.0, 1.0, -1.784e-08, 0.0, 0.0, 0.0, -1.0, 0.0, 0.0, -1.0, 0.0, 0.0, -1.0, 0.0, 0.0, -1.0, 0.0, -0.7538, 0.6571, 0.0, -0.7538, 0.6571, 0.0, -0.7538, 0.6571, 0.0, -0.7538, 0.6571, 0.0, -0.7548, 0.6559, 0.0, -0.7548, 0.6559, 0.0, -0.7548, 0.6559, 0.0, -0.7548, 0.6559, 0.0, -0.7548, 0.6559, 0.0, -0.7548, 0.6559, 0.0, -0.7548, 0.6559, 0.0, -0.7548, 0.6559, 0.0, -0.7548, 0.6559, 0.0, -0.7548, 0.6559, 0.0, -0.7548, 0.6559, 0.0, -0.7548, 0.6559, 0.0, -0.7548, 0.6559, 0.0, -0.7548, 0.6559, 0.0, -0.7548, 0.6559, 0.0, -0.7548, 0.6559, 0.0, -0.7548, 0.6559, 0.0, -0.7548, 0.6559, 0.0, -0.7548, 0.6559, 0.0, -0.7548, 0.6559, 0.0, -0.7548, 0.6559, 0.0, -0.7548, 0.6559, 0.0, -0.7548, 0.6559, 0.0, -0.7548, 0.6559, 0.0, -0.7548, 0.6559, 0.0, -0.7548, 0.6559, 0.0, -0.7548, 0.6559, 0.0, -0.7548, 0.6559, 0.0, 1.0, -0.002816, 0.0, 1.0, -0.002816, 0.0, 1.0, -0.002816, 0.0, 1.0, -0.002816, 0.0, 1.0, -0.002817, 0.0, 1.0, -0.002817, 0.0, 1.0, -0.002817, 0.0, 1.0, -0.002817, 0.0, 1.0, -0.001409, 0.0, 1.0, -0.001409, 0.0, 1.0, -0.002817, 0.0, 1.0, -0.002817, 0.0, 1.0, -0.002817, 0.0, 1.0, -0.002817, 0.0, 1.0, -0.002817, 0.0, 1.0, -0.002817, 0.0, 1.0, -0.002816, 0.0, 1.0, -0.002816, 0.0, 1.0, -0.002816, 0.0, 1.0, -0.002816, 0.0, 1.0, -0.002817, 0.0, 1.0, -0.002817, 0.0, 1.0, -0.002817, 0.0, 1.0, -0.002817, 0.0, 1.0, -0.002817, 0.0, 1.0, -0.002817, 0.0, 1.0, -0.002817, 0.0, 1.0, -0.002817, 0.0, 1.0, -0.002816, 0.0, 1.0, -0.002816, 0.0, 1.0, -0.002816, 0.0, 1.0, -0.002816])] * 3)])

# ---- curves / text
txt_text_001 = bpy.data.curves.new('Text.001', 'FONT')
txt_text_001.dimensions = '2D'
txt_text_001.body = "Directions:\nImport your part model and textures.\nAssign the KSP2 Paintable Material to your model. \nSwitch to the TEXTURE SETUP tab to setup your textures.\n\nNext, choose the camera setup you want to use for the icon.\nSelect a camera by clicking the green camera icon beside the camera object\nin the outliner. You can preview the render by pressing 0 on your numpad. \n\nAfter everything is setup, press F12 to render.\nYou can save the icon to your computer from there.\n\nIf part does not fit in frame:\n go to the camera's settings and adjust orthographic scale."
txt_text_001.align_x = 'CENTER'
txt_text_001.size = 0.42

# ---- objects
ob_meltdown_radiator_0v_surface_3x = bpy.data.objects.new('meltdown_radiator_0v_surface_3x', me_cube_004)
ob_sun = bpy.data.objects.new('Sun', light_sun)
ob_camera_setup1 = bpy.data.objects.new('Camera Setup1', cam_camera)
ob_camera_setup2 = bpy.data.objects.new('Camera Setup2', cam_camera_001)
ob_camera_setup3 = bpy.data.objects.new('Camera Setup3', cam_camera_002)
ob_directions = bpy.data.objects.new('Directions', txt_text_001)

# ---- transforms, parenting, visibility, modifiers, constraints
ob_meltdown_radiator_0v_surface_3x.location = (0.0, 0.0, 0.0)
ob_meltdown_radiator_0v_surface_3x.rotation_euler = (-1.629e-07, 0.0, 0.0)
ob_meltdown_radiator_0v_surface_3x.scale = (0.08463, 0.08463, 0.08463)
ob_meltdown_radiator_0v_surface_3x.color = (0.8, 0.8, 0.8, 1.0)
ob_sun.location = (-0.9137, 2.846, 3.758)
ob_sun.rotation_euler = (0.0, -0.8615, -5.633)
ob_camera_setup1.location = (1.192e-07, -9.283, -5.359)
ob_camera_setup1.rotation_euler = (2.185, -0.5198, -0.3368)
ob_camera_setup2.location = (0.0, -6.13, 2.708)
ob_camera_setup2.rotation_euler = (1.075, 0.0, 0.0)
ob_camera_setup3.location = (4.173, -4.156, 3.153)
ob_camera_setup3.rotation_euler = (1.075, -0.0, 0.7854)
ob_directions.location = (-8.965, 0.0, 2.324)
ob_directions.rotation_euler = (1.571, -0.0, 0.0)
ob_directions.hide_render = True

# ---- collection membership
col_add_model_here.objects.link(ob_meltdown_radiator_0v_surface_3x)
col_lighting___cameras.objects.link(ob_sun)
col_lighting___cameras.objects.link(ob_camera_setup1)
col_lighting___cameras.objects.link(ob_camera_setup2)
col_lighting___cameras.objects.link(ob_camera_setup3)
col_directions.objects.link(ob_directions)

# ---- scene / render settings (as saved in the file)
scene.camera = ob_camera_setup3
scene.frame_start = 1; scene.frame_end = 250; scene.frame_set(4)
scene.render.engine = 'BLENDER_EEVEE_NEXT'
scene.render.resolution_x = 512
scene.render.resolution_y = 512
scene.render.film_transparent = True
scene.render.line_thickness = 5.0
scene.cycles.sampling_pattern = 'TABULATED_SOBOL'
scene.cycles.use_light_tree = False
scene.eevee.use_gtao = True
scene.eevee.use_raytracing = True
scene.view_settings.view_transform = 'Filmic'
bpy.context.view_layer.update()
